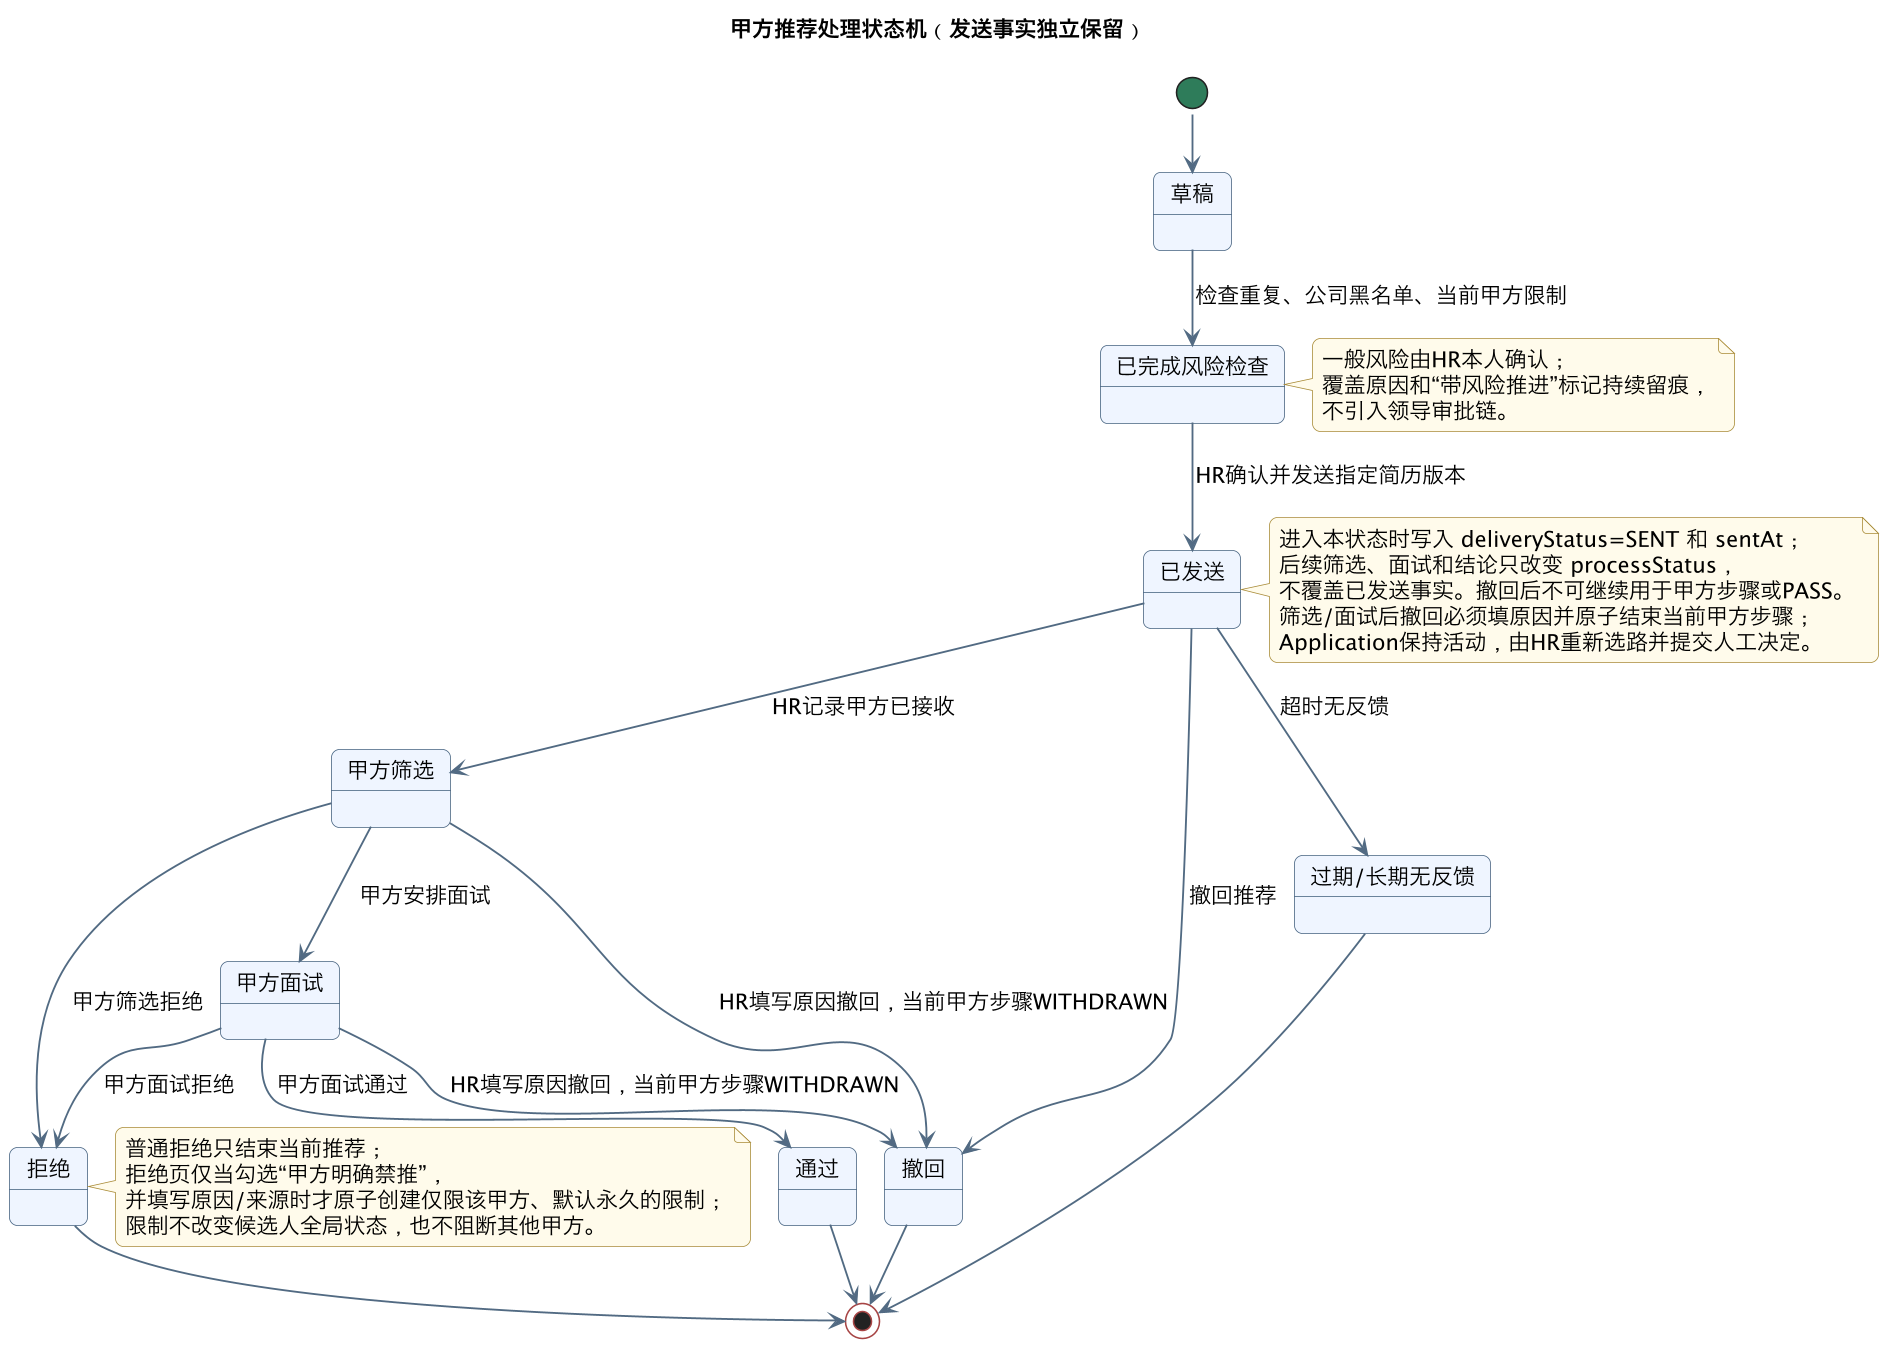

The diagram above was rendered by PlantUML. Its source (embedded in the PNG):
@startuml
!include ../theme.puml
title 甲方推荐处理状态机（发送事实独立保留）

[*] --> DRAFT
state "草稿" as DRAFT
state "已完成风险检查" as RISK
state "已发送" as SENT
state "甲方筛选" as SCREEN
state "甲方面试" as INTERVIEW
state "通过" as ACCEPTED
state "拒绝" as REJECTED
state "撤回" as WITHDRAWN
state "过期/长期无反馈" as EXPIRED

DRAFT --> RISK : 检查重复、公司黑名单、当前甲方限制
RISK --> SENT : HR确认并发送指定简历版本
SENT --> SCREEN : HR记录甲方已接收
SCREEN --> INTERVIEW : 甲方安排面试
SCREEN --> REJECTED : 甲方筛选拒绝
SCREEN --> WITHDRAWN : HR填写原因撤回，当前甲方步骤WITHDRAWN
INTERVIEW --> ACCEPTED : 甲方面试通过
INTERVIEW --> REJECTED : 甲方面试拒绝
INTERVIEW --> WITHDRAWN : HR填写原因撤回，当前甲方步骤WITHDRAWN
SENT --> WITHDRAWN : 撤回推荐
SENT --> EXPIRED : 超时无反馈
ACCEPTED --> [*]
REJECTED --> [*]
WITHDRAWN --> [*]
EXPIRED --> [*]

note right of SENT
进入本状态时写入 deliveryStatus=SENT 和 sentAt；
后续筛选、面试和结论只改变 processStatus，
不覆盖已发送事实。撤回后不可继续用于甲方步骤或PASS。
筛选/面试后撤回必须填原因并原子结束当前甲方步骤；
Application保持活动，由HR重新选路并提交人工决定。
end note

note right of RISK
一般风险由HR本人确认；
覆盖原因和“带风险推进”标记持续留痕，
不引入领导审批链。
end note

note right of REJECTED
普通拒绝只结束当前推荐；
拒绝页仅当勾选“甲方明确禁推”，
并填写原因/来源时才原子创建仅限该甲方、默认永久的限制；
限制不改变候选人全局状态，也不阻断其他甲方。
end note
@enduml